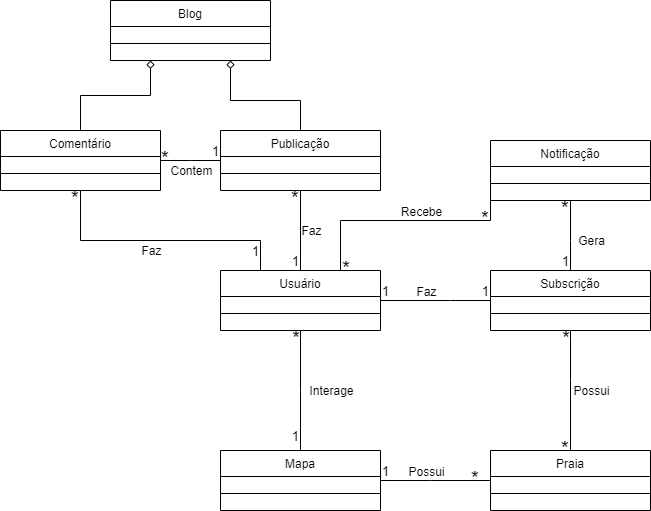

The diagram above was exported from draw.io. Its source (the exported page's mxGraphModel, read from the mxfile embedded in the PNG):
<mxGraphModel dx="2261" dy="738" grid="1" gridSize="10" guides="1" tooltips="1" connect="1" arrows="1" fold="1" page="1" pageScale="1" pageWidth="827" pageHeight="1169" math="0" shadow="0">
  <root>
    <mxCell id="WIyWlLk6GJQsqaUBKTNV-0" />
    <mxCell id="WIyWlLk6GJQsqaUBKTNV-1" parent="WIyWlLk6GJQsqaUBKTNV-0" />
    <mxCell id="zkfFHV4jXpPFQw0GAbJ--0" value="Usuário" style="swimlane;fontStyle=0;align=center;verticalAlign=top;childLayout=stackLayout;horizontal=1;startSize=26;horizontalStack=0;resizeParent=1;resizeLast=0;collapsible=1;marginBottom=0;rounded=0;shadow=0;strokeWidth=1;" parent="WIyWlLk6GJQsqaUBKTNV-1" vertex="1">
      <mxGeometry x="160" y="410" width="160" height="60" as="geometry">
        <mxRectangle x="230" y="140" width="160" height="26" as="alternateBounds" />
      </mxGeometry>
    </mxCell>
    <mxCell id="zkfFHV4jXpPFQw0GAbJ--4" value="" style="line;html=1;strokeWidth=1;align=left;verticalAlign=middle;spacingTop=-1;spacingLeft=3;spacingRight=3;rotatable=0;labelPosition=right;points=[];portConstraint=eastwest;" parent="zkfFHV4jXpPFQw0GAbJ--0" vertex="1">
      <mxGeometry y="26" width="160" height="34" as="geometry" />
    </mxCell>
    <mxCell id="zkfFHV4jXpPFQw0GAbJ--26" value="" style="endArrow=none;shadow=0;strokeWidth=1;rounded=0;curved=0;endFill=0;edgeStyle=elbowEdgeStyle;elbow=vertical;exitX=1;exitY=0.5;exitDx=0;exitDy=0;entryX=0;entryY=0.5;entryDx=0;entryDy=0;" parent="WIyWlLk6GJQsqaUBKTNV-1" source="zkfFHV4jXpPFQw0GAbJ--0" target="yDS9mDHi-8fYseFqPqwo-4" edge="1">
      <mxGeometry x="0.5" y="41" relative="1" as="geometry">
        <mxPoint x="420" y="190" as="sourcePoint" />
        <mxPoint x="490" y="440" as="targetPoint" />
        <mxPoint x="-40" y="32" as="offset" />
        <Array as="points">
          <mxPoint x="390" y="440" />
        </Array>
      </mxGeometry>
    </mxCell>
    <mxCell id="zkfFHV4jXpPFQw0GAbJ--27" value="1" style="resizable=0;align=left;verticalAlign=bottom;labelBackgroundColor=none;fontSize=13;" parent="zkfFHV4jXpPFQw0GAbJ--26" connectable="0" vertex="1">
      <mxGeometry x="-1" relative="1" as="geometry">
        <mxPoint as="offset" />
      </mxGeometry>
    </mxCell>
    <mxCell id="zkfFHV4jXpPFQw0GAbJ--28" value="1" style="resizable=0;align=right;verticalAlign=bottom;labelBackgroundColor=none;fontSize=13;" parent="zkfFHV4jXpPFQw0GAbJ--26" connectable="0" vertex="1">
      <mxGeometry x="1" relative="1" as="geometry">
        <mxPoint as="offset" />
      </mxGeometry>
    </mxCell>
    <mxCell id="zkfFHV4jXpPFQw0GAbJ--29" value="Faz" style="text;html=1;resizable=0;points=[];;align=center;verticalAlign=middle;labelBackgroundColor=none;rounded=0;shadow=0;strokeWidth=1;fontSize=12;" parent="zkfFHV4jXpPFQw0GAbJ--26" vertex="1" connectable="0">
      <mxGeometry x="0.5" y="49" relative="1" as="geometry">
        <mxPoint x="-38" y="40" as="offset" />
      </mxGeometry>
    </mxCell>
    <mxCell id="yDS9mDHi-8fYseFqPqwo-0" value="Blog" style="swimlane;fontStyle=0;align=center;verticalAlign=top;childLayout=stackLayout;horizontal=1;startSize=26;horizontalStack=0;resizeParent=1;resizeLast=0;collapsible=1;marginBottom=0;rounded=0;shadow=0;strokeWidth=1;" parent="WIyWlLk6GJQsqaUBKTNV-1" vertex="1">
      <mxGeometry x="50" y="140" width="160" height="60" as="geometry">
        <mxRectangle x="230" y="140" width="160" height="26" as="alternateBounds" />
      </mxGeometry>
    </mxCell>
    <mxCell id="yDS9mDHi-8fYseFqPqwo-1" value="" style="line;html=1;strokeWidth=1;align=left;verticalAlign=middle;spacingTop=-1;spacingLeft=3;spacingRight=3;rotatable=0;labelPosition=right;points=[];portConstraint=eastwest;" parent="yDS9mDHi-8fYseFqPqwo-0" vertex="1">
      <mxGeometry y="26" width="160" height="34" as="geometry" />
    </mxCell>
    <mxCell id="yDS9mDHi-8fYseFqPqwo-2" value="Praia" style="swimlane;fontStyle=0;align=center;verticalAlign=top;childLayout=stackLayout;horizontal=1;startSize=26;horizontalStack=0;resizeParent=1;resizeLast=0;collapsible=1;marginBottom=0;rounded=0;shadow=0;strokeWidth=1;" parent="WIyWlLk6GJQsqaUBKTNV-1" vertex="1">
      <mxGeometry x="430" y="590" width="160" height="60" as="geometry">
        <mxRectangle x="230" y="140" width="160" height="26" as="alternateBounds" />
      </mxGeometry>
    </mxCell>
    <mxCell id="yDS9mDHi-8fYseFqPqwo-3" value="" style="line;html=1;strokeWidth=1;align=left;verticalAlign=middle;spacingTop=-1;spacingLeft=3;spacingRight=3;rotatable=0;labelPosition=right;points=[];portConstraint=eastwest;" parent="yDS9mDHi-8fYseFqPqwo-2" vertex="1">
      <mxGeometry y="26" width="160" height="34" as="geometry" />
    </mxCell>
    <mxCell id="yDS9mDHi-8fYseFqPqwo-4" value="Subscrição" style="swimlane;fontStyle=0;align=center;verticalAlign=top;childLayout=stackLayout;horizontal=1;startSize=26;horizontalStack=0;resizeParent=1;resizeLast=0;collapsible=1;marginBottom=0;rounded=0;shadow=0;strokeWidth=1;" parent="WIyWlLk6GJQsqaUBKTNV-1" vertex="1">
      <mxGeometry x="430" y="410" width="160" height="60" as="geometry">
        <mxRectangle x="230" y="140" width="160" height="26" as="alternateBounds" />
      </mxGeometry>
    </mxCell>
    <mxCell id="yDS9mDHi-8fYseFqPqwo-5" value="" style="line;html=1;strokeWidth=1;align=left;verticalAlign=middle;spacingTop=-1;spacingLeft=3;spacingRight=3;rotatable=0;labelPosition=right;points=[];portConstraint=eastwest;" parent="yDS9mDHi-8fYseFqPqwo-4" vertex="1">
      <mxGeometry y="26" width="160" height="34" as="geometry" />
    </mxCell>
    <mxCell id="yDS9mDHi-8fYseFqPqwo-6" value="Mapa" style="swimlane;fontStyle=0;align=center;verticalAlign=top;childLayout=stackLayout;horizontal=1;startSize=26;horizontalStack=0;resizeParent=1;resizeLast=0;collapsible=1;marginBottom=0;rounded=0;shadow=0;strokeWidth=1;" parent="WIyWlLk6GJQsqaUBKTNV-1" vertex="1">
      <mxGeometry x="160" y="590" width="160" height="60" as="geometry">
        <mxRectangle x="230" y="140" width="160" height="26" as="alternateBounds" />
      </mxGeometry>
    </mxCell>
    <mxCell id="yDS9mDHi-8fYseFqPqwo-7" value="" style="line;html=1;strokeWidth=1;align=left;verticalAlign=middle;spacingTop=-1;spacingLeft=3;spacingRight=3;rotatable=0;labelPosition=right;points=[];portConstraint=eastwest;" parent="yDS9mDHi-8fYseFqPqwo-6" vertex="1">
      <mxGeometry y="26" width="160" height="34" as="geometry" />
    </mxCell>
    <mxCell id="yDS9mDHi-8fYseFqPqwo-8" value="Notificação" style="swimlane;fontStyle=0;align=center;verticalAlign=top;childLayout=stackLayout;horizontal=1;startSize=26;horizontalStack=0;resizeParent=1;resizeLast=0;collapsible=1;marginBottom=0;rounded=0;shadow=0;strokeWidth=1;" parent="WIyWlLk6GJQsqaUBKTNV-1" vertex="1">
      <mxGeometry x="430" y="280" width="160" height="60" as="geometry">
        <mxRectangle x="230" y="140" width="160" height="26" as="alternateBounds" />
      </mxGeometry>
    </mxCell>
    <mxCell id="yDS9mDHi-8fYseFqPqwo-9" value="" style="line;html=1;strokeWidth=1;align=left;verticalAlign=middle;spacingTop=-1;spacingLeft=3;spacingRight=3;rotatable=0;labelPosition=right;points=[];portConstraint=eastwest;" parent="yDS9mDHi-8fYseFqPqwo-8" vertex="1">
      <mxGeometry y="26" width="160" height="34" as="geometry" />
    </mxCell>
    <mxCell id="yDS9mDHi-8fYseFqPqwo-10" value="" style="endArrow=none;shadow=0;strokeWidth=1;rounded=0;curved=0;endFill=0;edgeStyle=elbowEdgeStyle;elbow=vertical;exitX=0.5;exitY=1;exitDx=0;exitDy=0;entryX=0.5;entryY=0;entryDx=0;entryDy=0;" parent="WIyWlLk6GJQsqaUBKTNV-1" source="zkfFHV4jXpPFQw0GAbJ--0" target="yDS9mDHi-8fYseFqPqwo-6" edge="1">
      <mxGeometry x="0.5" y="41" relative="1" as="geometry">
        <mxPoint x="270" y="540" as="sourcePoint" />
        <mxPoint x="400" y="540" as="targetPoint" />
        <mxPoint x="-40" y="32" as="offset" />
        <Array as="points">
          <mxPoint x="270" y="530" />
        </Array>
      </mxGeometry>
    </mxCell>
    <mxCell id="yDS9mDHi-8fYseFqPqwo-11" value="*" style="resizable=0;align=left;verticalAlign=bottom;labelBackgroundColor=none;fontSize=21;" parent="yDS9mDHi-8fYseFqPqwo-10" connectable="0" vertex="1">
      <mxGeometry x="-1" relative="1" as="geometry">
        <mxPoint x="-10" y="20" as="offset" />
      </mxGeometry>
    </mxCell>
    <mxCell id="yDS9mDHi-8fYseFqPqwo-12" value="1" style="resizable=0;align=right;verticalAlign=bottom;labelBackgroundColor=none;fontSize=13;" parent="yDS9mDHi-8fYseFqPqwo-10" connectable="0" vertex="1">
      <mxGeometry x="1" relative="1" as="geometry">
        <mxPoint y="-5" as="offset" />
      </mxGeometry>
    </mxCell>
    <mxCell id="yDS9mDHi-8fYseFqPqwo-13" value="Interage" style="text;html=1;resizable=0;points=[];;align=center;verticalAlign=middle;labelBackgroundColor=none;rounded=0;shadow=0;strokeWidth=1;fontSize=12;" parent="yDS9mDHi-8fYseFqPqwo-10" vertex="1" connectable="0">
      <mxGeometry x="0.5" y="49" relative="1" as="geometry">
        <mxPoint x="-19" y="-30" as="offset" />
      </mxGeometry>
    </mxCell>
    <mxCell id="yDS9mDHi-8fYseFqPqwo-14" value="" style="endArrow=none;shadow=0;strokeWidth=1;rounded=0;curved=0;endFill=0;edgeStyle=elbowEdgeStyle;elbow=vertical;exitX=0.5;exitY=0;exitDx=0;exitDy=0;entryX=0.5;entryY=1;entryDx=0;entryDy=0;" parent="WIyWlLk6GJQsqaUBKTNV-1" source="zkfFHV4jXpPFQw0GAbJ--0" target="yDS9mDHi-8fYseFqPqwo-19" edge="1">
      <mxGeometry x="0.5" y="41" relative="1" as="geometry">
        <mxPoint x="220" y="360" as="sourcePoint" />
        <mxPoint x="400" y="340" as="targetPoint" />
        <mxPoint x="-40" y="32" as="offset" />
        <Array as="points">
          <mxPoint x="250" y="370" />
        </Array>
      </mxGeometry>
    </mxCell>
    <mxCell id="yDS9mDHi-8fYseFqPqwo-15" value="1" style="resizable=0;align=left;verticalAlign=bottom;labelBackgroundColor=none;fontSize=13;" parent="yDS9mDHi-8fYseFqPqwo-14" connectable="0" vertex="1">
      <mxGeometry x="-1" relative="1" as="geometry">
        <mxPoint x="-10" as="offset" />
      </mxGeometry>
    </mxCell>
    <mxCell id="yDS9mDHi-8fYseFqPqwo-16" value="*" style="resizable=0;align=right;verticalAlign=bottom;labelBackgroundColor=none;fontSize=21;" parent="yDS9mDHi-8fYseFqPqwo-14" connectable="0" vertex="1">
      <mxGeometry x="1" relative="1" as="geometry">
        <mxPoint y="20" as="offset" />
      </mxGeometry>
    </mxCell>
    <mxCell id="yDS9mDHi-8fYseFqPqwo-17" value="Faz" style="text;html=1;resizable=0;points=[];;align=center;verticalAlign=middle;labelBackgroundColor=none;rounded=0;shadow=0;strokeWidth=1;fontSize=12;" parent="yDS9mDHi-8fYseFqPqwo-14" vertex="1" connectable="0">
      <mxGeometry x="0.5" y="49" relative="1" as="geometry">
        <mxPoint x="59" y="20" as="offset" />
      </mxGeometry>
    </mxCell>
    <mxCell id="yDS9mDHi-8fYseFqPqwo-27" style="edgeStyle=orthogonalEdgeStyle;rounded=0;orthogonalLoop=1;jettySize=auto;html=1;endArrow=diamond;endFill=0;entryX=0.75;entryY=1;entryDx=0;entryDy=0;exitX=0.5;exitY=0;exitDx=0;exitDy=0;" parent="WIyWlLk6GJQsqaUBKTNV-1" source="yDS9mDHi-8fYseFqPqwo-19" target="yDS9mDHi-8fYseFqPqwo-0" edge="1">
      <mxGeometry relative="1" as="geometry">
        <mxPoint x="240" y="200" as="targetPoint" />
        <Array as="points">
          <mxPoint x="240" y="240" />
          <mxPoint x="170" y="240" />
        </Array>
      </mxGeometry>
    </mxCell>
    <mxCell id="yDS9mDHi-8fYseFqPqwo-19" value="Publicação" style="swimlane;fontStyle=0;align=center;verticalAlign=top;childLayout=stackLayout;horizontal=1;startSize=26;horizontalStack=0;resizeParent=1;resizeLast=0;collapsible=1;marginBottom=0;rounded=0;shadow=0;strokeWidth=1;" parent="WIyWlLk6GJQsqaUBKTNV-1" vertex="1">
      <mxGeometry x="160" y="270" width="160" height="60" as="geometry">
        <mxRectangle x="230" y="140" width="160" height="26" as="alternateBounds" />
      </mxGeometry>
    </mxCell>
    <mxCell id="yDS9mDHi-8fYseFqPqwo-20" value="" style="line;html=1;strokeWidth=1;align=left;verticalAlign=middle;spacingTop=-1;spacingLeft=3;spacingRight=3;rotatable=0;labelPosition=right;points=[];portConstraint=eastwest;" parent="yDS9mDHi-8fYseFqPqwo-19" vertex="1">
      <mxGeometry y="26" width="160" height="34" as="geometry" />
    </mxCell>
    <mxCell id="yDS9mDHi-8fYseFqPqwo-28" value="" style="endArrow=none;shadow=0;strokeWidth=1;rounded=0;curved=0;endFill=0;edgeStyle=elbowEdgeStyle;elbow=vertical;exitX=1;exitY=0.5;exitDx=0;exitDy=0;entryX=0;entryY=0.5;entryDx=0;entryDy=0;" parent="WIyWlLk6GJQsqaUBKTNV-1" source="yDS9mDHi-8fYseFqPqwo-6" target="yDS9mDHi-8fYseFqPqwo-2" edge="1">
      <mxGeometry x="0.5" y="41" relative="1" as="geometry">
        <mxPoint x="359" y="560" as="sourcePoint" />
        <mxPoint x="469" y="560" as="targetPoint" />
        <mxPoint x="-40" y="32" as="offset" />
        <Array as="points">
          <mxPoint x="370" y="620" />
        </Array>
      </mxGeometry>
    </mxCell>
    <mxCell id="yDS9mDHi-8fYseFqPqwo-29" value="1" style="resizable=0;align=left;verticalAlign=bottom;labelBackgroundColor=none;fontSize=13;" parent="yDS9mDHi-8fYseFqPqwo-28" connectable="0" vertex="1">
      <mxGeometry x="-1" relative="1" as="geometry">
        <mxPoint as="offset" />
      </mxGeometry>
    </mxCell>
    <mxCell id="yDS9mDHi-8fYseFqPqwo-30" value="*" style="resizable=0;align=right;verticalAlign=bottom;labelBackgroundColor=none;fontSize=21;" parent="yDS9mDHi-8fYseFqPqwo-28" connectable="0" vertex="1">
      <mxGeometry x="1" relative="1" as="geometry">
        <mxPoint x="-10" y="10" as="offset" />
      </mxGeometry>
    </mxCell>
    <mxCell id="yDS9mDHi-8fYseFqPqwo-31" value="Possui" style="text;html=1;resizable=0;points=[];;align=center;verticalAlign=middle;labelBackgroundColor=none;rounded=0;shadow=0;strokeWidth=1;fontSize=12;" parent="yDS9mDHi-8fYseFqPqwo-28" vertex="1" connectable="0">
      <mxGeometry x="0.5" y="49" relative="1" as="geometry">
        <mxPoint x="-38" y="40" as="offset" />
      </mxGeometry>
    </mxCell>
    <mxCell id="yDS9mDHi-8fYseFqPqwo-32" value="" style="endArrow=none;shadow=0;strokeWidth=1;rounded=0;curved=0;endFill=0;edgeStyle=elbowEdgeStyle;elbow=vertical;exitX=0.5;exitY=1;exitDx=0;exitDy=0;entryX=0.5;entryY=0;entryDx=0;entryDy=0;" parent="WIyWlLk6GJQsqaUBKTNV-1" source="yDS9mDHi-8fYseFqPqwo-4" target="yDS9mDHi-8fYseFqPqwo-2" edge="1">
      <mxGeometry x="0.5" y="41" relative="1" as="geometry">
        <mxPoint x="455" y="520" as="sourcePoint" />
        <mxPoint x="565" y="520" as="targetPoint" />
        <mxPoint x="-40" y="32" as="offset" />
        <Array as="points">
          <mxPoint x="505" y="520" />
        </Array>
      </mxGeometry>
    </mxCell>
    <mxCell id="yDS9mDHi-8fYseFqPqwo-33" value="*" style="resizable=0;align=left;verticalAlign=bottom;labelBackgroundColor=none;fontSize=21;" parent="yDS9mDHi-8fYseFqPqwo-32" connectable="0" vertex="1">
      <mxGeometry x="-1" relative="1" as="geometry">
        <mxPoint x="-10" y="20" as="offset" />
      </mxGeometry>
    </mxCell>
    <mxCell id="yDS9mDHi-8fYseFqPqwo-34" value="*" style="resizable=0;align=right;verticalAlign=bottom;labelBackgroundColor=none;fontSize=21;" parent="yDS9mDHi-8fYseFqPqwo-32" connectable="0" vertex="1">
      <mxGeometry x="1" relative="1" as="geometry">
        <mxPoint y="10" as="offset" />
      </mxGeometry>
    </mxCell>
    <mxCell id="yDS9mDHi-8fYseFqPqwo-35" value="Possui" style="text;html=1;resizable=0;points=[];;align=center;verticalAlign=middle;labelBackgroundColor=none;rounded=0;shadow=0;strokeWidth=1;fontSize=12;" parent="yDS9mDHi-8fYseFqPqwo-32" vertex="1" connectable="0">
      <mxGeometry x="0.5" y="49" relative="1" as="geometry">
        <mxPoint x="-29" y="-30" as="offset" />
      </mxGeometry>
    </mxCell>
    <mxCell id="yDS9mDHi-8fYseFqPqwo-37" value="" style="endArrow=none;shadow=0;strokeWidth=1;rounded=0;curved=0;endFill=0;edgeStyle=elbowEdgeStyle;elbow=vertical;exitX=0.5;exitY=0;exitDx=0;exitDy=0;entryX=0.5;entryY=1;entryDx=0;entryDy=0;" parent="WIyWlLk6GJQsqaUBKTNV-1" source="yDS9mDHi-8fYseFqPqwo-4" target="yDS9mDHi-8fYseFqPqwo-8" edge="1">
      <mxGeometry x="0.5" y="41" relative="1" as="geometry">
        <mxPoint x="670" y="340" as="sourcePoint" />
        <mxPoint x="670" y="460" as="targetPoint" />
        <mxPoint x="-40" y="32" as="offset" />
        <Array as="points">
          <mxPoint x="530" y="380" />
        </Array>
      </mxGeometry>
    </mxCell>
    <mxCell id="yDS9mDHi-8fYseFqPqwo-38" value="1" style="resizable=0;align=left;verticalAlign=bottom;labelBackgroundColor=none;fontSize=13;" parent="yDS9mDHi-8fYseFqPqwo-37" connectable="0" vertex="1">
      <mxGeometry x="-1" relative="1" as="geometry">
        <mxPoint x="-10" as="offset" />
      </mxGeometry>
    </mxCell>
    <mxCell id="yDS9mDHi-8fYseFqPqwo-39" value="*" style="resizable=0;align=right;verticalAlign=bottom;labelBackgroundColor=none;fontSize=21;" parent="yDS9mDHi-8fYseFqPqwo-37" connectable="0" vertex="1">
      <mxGeometry x="1" relative="1" as="geometry">
        <mxPoint y="20" as="offset" />
      </mxGeometry>
    </mxCell>
    <mxCell id="yDS9mDHi-8fYseFqPqwo-40" value="Gera" style="text;html=1;resizable=0;points=[];;align=center;verticalAlign=middle;labelBackgroundColor=none;rounded=0;shadow=0;strokeWidth=1;fontSize=12;" parent="yDS9mDHi-8fYseFqPqwo-37" vertex="1" connectable="0">
      <mxGeometry x="0.5" y="49" relative="1" as="geometry">
        <mxPoint x="69" y="23" as="offset" />
      </mxGeometry>
    </mxCell>
    <mxCell id="yDS9mDHi-8fYseFqPqwo-41" value="" style="endArrow=none;shadow=0;strokeWidth=1;rounded=0;curved=0;endFill=0;edgeStyle=elbowEdgeStyle;elbow=vertical;exitX=0.75;exitY=0;exitDx=0;exitDy=0;entryX=0;entryY=0.5;entryDx=0;entryDy=0;" parent="WIyWlLk6GJQsqaUBKTNV-1" source="zkfFHV4jXpPFQw0GAbJ--0" target="yDS9mDHi-8fYseFqPqwo-8" edge="1">
      <mxGeometry x="0.5" y="41" relative="1" as="geometry">
        <mxPoint x="304" y="390" as="sourcePoint" />
        <mxPoint x="414" y="390" as="targetPoint" />
        <mxPoint x="-40" y="32" as="offset" />
        <Array as="points">
          <mxPoint x="370" y="360" />
        </Array>
      </mxGeometry>
    </mxCell>
    <mxCell id="yDS9mDHi-8fYseFqPqwo-42" value="*" style="resizable=0;align=left;verticalAlign=bottom;labelBackgroundColor=none;fontSize=21;" parent="yDS9mDHi-8fYseFqPqwo-41" connectable="0" vertex="1">
      <mxGeometry x="-1" relative="1" as="geometry">
        <mxPoint y="10" as="offset" />
      </mxGeometry>
    </mxCell>
    <mxCell id="yDS9mDHi-8fYseFqPqwo-43" value="*" style="resizable=0;align=right;verticalAlign=bottom;labelBackgroundColor=none;fontSize=21;" parent="yDS9mDHi-8fYseFqPqwo-41" connectable="0" vertex="1">
      <mxGeometry x="1" relative="1" as="geometry">
        <mxPoint y="60" as="offset" />
      </mxGeometry>
    </mxCell>
    <mxCell id="yDS9mDHi-8fYseFqPqwo-44" value="Recebe" style="text;html=1;resizable=0;points=[];;align=center;verticalAlign=middle;labelBackgroundColor=none;rounded=0;shadow=0;strokeWidth=1;fontSize=12;" parent="yDS9mDHi-8fYseFqPqwo-41" vertex="1" connectable="0">
      <mxGeometry x="0.5" y="49" relative="1" as="geometry">
        <mxPoint x="-58" y="40" as="offset" />
      </mxGeometry>
    </mxCell>
    <mxCell id="p5Tif4PwKRL0jRm78Kiu-0" value="Comentário" style="swimlane;fontStyle=0;align=center;verticalAlign=top;childLayout=stackLayout;horizontal=1;startSize=26;horizontalStack=0;resizeParent=1;resizeLast=0;collapsible=1;marginBottom=0;rounded=0;shadow=0;strokeWidth=1;" parent="WIyWlLk6GJQsqaUBKTNV-1" vertex="1">
      <mxGeometry x="-60" y="270" width="160" height="60" as="geometry">
        <mxRectangle x="230" y="140" width="160" height="26" as="alternateBounds" />
      </mxGeometry>
    </mxCell>
    <mxCell id="p5Tif4PwKRL0jRm78Kiu-1" value="" style="line;html=1;strokeWidth=1;align=left;verticalAlign=middle;spacingTop=-1;spacingLeft=3;spacingRight=3;rotatable=0;labelPosition=right;points=[];portConstraint=eastwest;" parent="p5Tif4PwKRL0jRm78Kiu-0" vertex="1">
      <mxGeometry y="26" width="160" height="34" as="geometry" />
    </mxCell>
    <mxCell id="p5Tif4PwKRL0jRm78Kiu-2" value="" style="endArrow=none;shadow=0;strokeWidth=1;rounded=0;curved=0;endFill=0;edgeStyle=elbowEdgeStyle;elbow=vertical;exitX=0.25;exitY=0;exitDx=0;exitDy=0;entryX=0.5;entryY=1;entryDx=0;entryDy=0;" parent="WIyWlLk6GJQsqaUBKTNV-1" source="zkfFHV4jXpPFQw0GAbJ--0" target="p5Tif4PwKRL0jRm78Kiu-0" edge="1">
      <mxGeometry x="0.5" y="41" relative="1" as="geometry">
        <mxPoint x="90" y="440" as="sourcePoint" />
        <mxPoint x="90" y="360" as="targetPoint" />
        <mxPoint x="-40" y="32" as="offset" />
        <Array as="points">
          <mxPoint x="120" y="380" />
        </Array>
      </mxGeometry>
    </mxCell>
    <mxCell id="p5Tif4PwKRL0jRm78Kiu-3" value="1" style="resizable=0;align=left;verticalAlign=bottom;labelBackgroundColor=none;fontSize=13;" parent="p5Tif4PwKRL0jRm78Kiu-2" connectable="0" vertex="1">
      <mxGeometry x="-1" relative="1" as="geometry">
        <mxPoint x="-10" y="-10" as="offset" />
      </mxGeometry>
    </mxCell>
    <mxCell id="p5Tif4PwKRL0jRm78Kiu-4" value="*" style="resizable=0;align=right;verticalAlign=bottom;labelBackgroundColor=none;fontSize=21;" parent="p5Tif4PwKRL0jRm78Kiu-2" connectable="0" vertex="1">
      <mxGeometry x="1" relative="1" as="geometry">
        <mxPoint y="20" as="offset" />
      </mxGeometry>
    </mxCell>
    <mxCell id="p5Tif4PwKRL0jRm78Kiu-5" value="Faz" style="text;html=1;resizable=0;points=[];;align=center;verticalAlign=middle;labelBackgroundColor=none;rounded=0;shadow=0;strokeWidth=1;fontSize=12;" parent="p5Tif4PwKRL0jRm78Kiu-2" vertex="1" connectable="0">
      <mxGeometry x="0.5" y="49" relative="1" as="geometry">
        <mxPoint x="55" y="-39" as="offset" />
      </mxGeometry>
    </mxCell>
    <mxCell id="p5Tif4PwKRL0jRm78Kiu-6" value="" style="endArrow=none;shadow=0;strokeWidth=1;rounded=0;curved=0;endFill=0;edgeStyle=elbowEdgeStyle;elbow=vertical;exitX=0;exitY=0.5;exitDx=0;exitDy=0;entryX=1;entryY=0.5;entryDx=0;entryDy=0;" parent="WIyWlLk6GJQsqaUBKTNV-1" source="yDS9mDHi-8fYseFqPqwo-19" target="p5Tif4PwKRL0jRm78Kiu-0" edge="1">
      <mxGeometry x="0.5" y="41" relative="1" as="geometry">
        <mxPoint x="200" y="510" as="sourcePoint" />
        <mxPoint x="20" y="430" as="targetPoint" />
        <mxPoint x="-40" y="32" as="offset" />
        <Array as="points">
          <mxPoint x="130" y="300" />
        </Array>
      </mxGeometry>
    </mxCell>
    <mxCell id="p5Tif4PwKRL0jRm78Kiu-7" value="1" style="resizable=0;align=left;verticalAlign=bottom;labelBackgroundColor=none;fontSize=13;" parent="p5Tif4PwKRL0jRm78Kiu-6" connectable="0" vertex="1">
      <mxGeometry x="-1" relative="1" as="geometry">
        <mxPoint x="-10" as="offset" />
      </mxGeometry>
    </mxCell>
    <mxCell id="p5Tif4PwKRL0jRm78Kiu-8" value="*" style="resizable=0;align=right;verticalAlign=bottom;labelBackgroundColor=none;fontSize=21;" parent="p5Tif4PwKRL0jRm78Kiu-6" connectable="0" vertex="1">
      <mxGeometry x="1" relative="1" as="geometry">
        <mxPoint x="10" y="10" as="offset" />
      </mxGeometry>
    </mxCell>
    <mxCell id="p5Tif4PwKRL0jRm78Kiu-9" value="Contem" style="text;html=1;resizable=0;points=[];;align=center;verticalAlign=middle;labelBackgroundColor=none;rounded=0;shadow=0;strokeWidth=1;fontSize=12;" parent="p5Tif4PwKRL0jRm78Kiu-6" vertex="1" connectable="0">
      <mxGeometry x="0.5" y="49" relative="1" as="geometry">
        <mxPoint x="15" y="-39" as="offset" />
      </mxGeometry>
    </mxCell>
    <mxCell id="p5Tif4PwKRL0jRm78Kiu-10" style="edgeStyle=orthogonalEdgeStyle;rounded=0;orthogonalLoop=1;jettySize=auto;html=1;endArrow=diamond;endFill=0;exitX=0.5;exitY=0;exitDx=0;exitDy=0;entryX=0.25;entryY=1;entryDx=0;entryDy=0;" parent="WIyWlLk6GJQsqaUBKTNV-1" source="p5Tif4PwKRL0jRm78Kiu-0" target="yDS9mDHi-8fYseFqPqwo-0" edge="1">
      <mxGeometry relative="1" as="geometry">
        <mxPoint x="250" y="280" as="sourcePoint" />
        <mxPoint x="200" y="160" as="targetPoint" />
      </mxGeometry>
    </mxCell>
  </root>
</mxGraphModel>